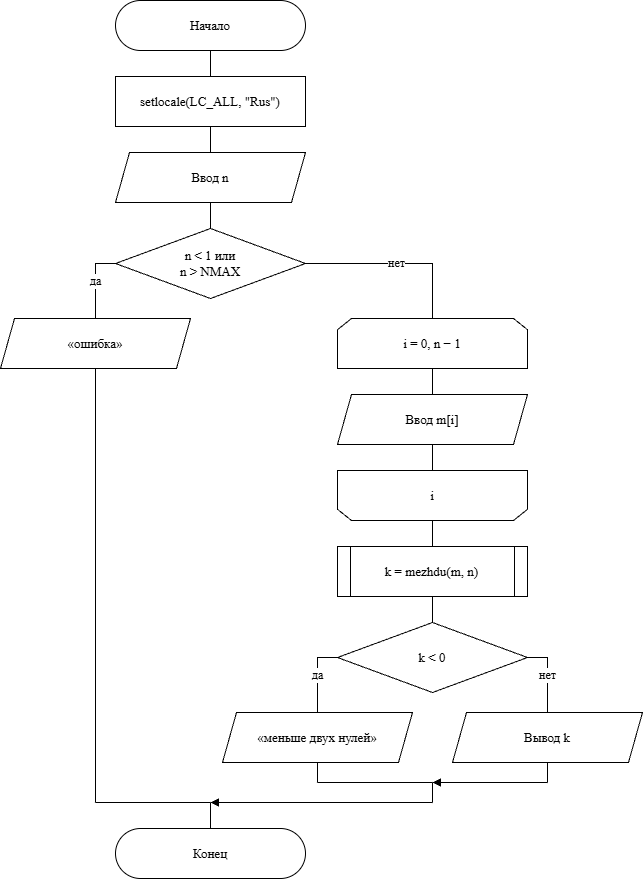

The diagram above was exported from draw.io. Its source (the exported page's mxGraphModel, read from the mxfile embedded in the PNG):
<mxGraphModel dx="1562" dy="918" grid="0" gridSize="10" guides="1" tooltips="1" connect="1" arrows="1" fold="1" page="0" pageScale="1" pageWidth="827" pageHeight="1169" math="0" shadow="0">
  <root>
    <mxCell id="0" />
    <mxCell id="1" parent="0" />
    <mxCell id="c2" parent="1" style="rounded=1;arcSize=50;whiteSpace=wrap;html=1;fillColor=#FFFFFF;strokeColor=#000000;fontColor=#000000;fontFamily=Times New Roman;fontSize=13;" value="Начало" vertex="1">
      <mxGeometry height="50" width="190" x="155" y="40" as="geometry" />
    </mxCell>
    <mxCell id="c3" parent="1" style="rounded=0;whiteSpace=wrap;html=1;fillColor=#FFFFFF;strokeColor=#000000;fontColor=#000000;fontFamily=Times New Roman;fontSize=13;" value="setlocale(LC_ALL, &amp;quot;Rus&amp;quot;)" vertex="1">
      <mxGeometry height="50" width="190" x="155" y="116" as="geometry" />
    </mxCell>
    <mxCell id="c4" parent="1" style="shape=parallelogram;perimeter=parallelogramPerimeter;fixedSize=1;size=14;whiteSpace=wrap;html=1;fillColor=#FFFFFF;strokeColor=#000000;fontColor=#000000;fontFamily=Times New Roman;fontSize=13;" value="Ввод n" vertex="1">
      <mxGeometry height="50" width="190" x="155" y="192" as="geometry" />
    </mxCell>
    <mxCell id="c5" parent="1" style="rhombus;whiteSpace=wrap;html=1;fillColor=#FFFFFF;strokeColor=#000000;fontColor=#000000;fontFamily=Times New Roman;fontSize=13;" value="n &amp;lt; 1 или&lt;br&gt;n &amp;gt; NMAX" vertex="1">
      <mxGeometry height="70" width="190" x="155" y="268" as="geometry" />
    </mxCell>
    <mxCell id="c6" parent="1" style="shape=waypoint;size=1;fillColor=none;strokeColor=none;resizable=0;perimeter=centerPerimeter;" value="" vertex="1">
      <mxGeometry x="250" y="842" as="geometry" />
    </mxCell>
    <mxCell id="c7" parent="1" style="shape=parallelogram;perimeter=parallelogramPerimeter;fixedSize=1;size=14;whiteSpace=wrap;html=1;fillColor=#FFFFFF;strokeColor=#000000;fontColor=#000000;fontFamily=Times New Roman;fontSize=13;" value="«ошибка»" vertex="1">
      <mxGeometry height="50" width="190" x="40" y="358" as="geometry" />
    </mxCell>
    <mxCell id="c8" parent="1" style="shape=waypoint;size=1;fillColor=none;strokeColor=none;resizable=0;perimeter=centerPerimeter;" value="" vertex="1">
      <mxGeometry x="135" y="842" as="geometry" />
    </mxCell>
    <mxCell id="c9" parent="1" style="shape=loopLimit;size=14;whiteSpace=wrap;html=1;fillColor=#FFFFFF;strokeColor=#000000;fontColor=#000000;fontFamily=Times New Roman;fontSize=13;" value="i = 0, n − 1" vertex="1">
      <mxGeometry height="50" width="190" x="377" y="358" as="geometry" />
    </mxCell>
    <mxCell id="c10" parent="1" style="shape=parallelogram;perimeter=parallelogramPerimeter;fixedSize=1;size=14;whiteSpace=wrap;html=1;fillColor=#FFFFFF;strokeColor=#000000;fontColor=#000000;fontFamily=Times New Roman;fontSize=13;" value="Ввод m[i]" vertex="1">
      <mxGeometry height="50" width="190" x="377" y="434" as="geometry" />
    </mxCell>
    <mxCell id="c11" parent="1" style="shape=loopLimit;size=14;flipV=1;whiteSpace=wrap;html=1;fillColor=#FFFFFF;strokeColor=#000000;fontColor=#000000;fontFamily=Times New Roman;fontSize=13;" value="i" vertex="1">
      <mxGeometry height="50" width="190" x="377" y="510" as="geometry" />
    </mxCell>
    <mxCell id="c12" parent="1" style="shape=process;backgroundOutline=1;size=0.07;whiteSpace=wrap;html=1;fillColor=#FFFFFF;strokeColor=#000000;fontColor=#000000;fontFamily=Times New Roman;fontSize=13;" value="k = mezhdu(m, n)" vertex="1">
      <mxGeometry height="50" width="190" x="377" y="586" as="geometry" />
    </mxCell>
    <mxCell id="c13" parent="1" style="rhombus;whiteSpace=wrap;html=1;fillColor=#FFFFFF;strokeColor=#000000;fontColor=#000000;fontFamily=Times New Roman;fontSize=13;" value="k &amp;lt; 0" vertex="1">
      <mxGeometry height="70" width="190" x="377" y="662" as="geometry" />
    </mxCell>
    <mxCell id="c14" parent="1" style="shape=waypoint;size=1;fillColor=none;strokeColor=none;resizable=0;perimeter=centerPerimeter;" value="" vertex="1">
      <mxGeometry x="472" y="822" as="geometry" />
    </mxCell>
    <mxCell id="c15" parent="1" style="shape=parallelogram;perimeter=parallelogramPerimeter;fixedSize=1;size=14;whiteSpace=wrap;html=1;fillColor=#FFFFFF;strokeColor=#000000;fontColor=#000000;fontFamily=Times New Roman;fontSize=13;" value="«меньше двух нулей»" vertex="1">
      <mxGeometry height="50" width="190" x="262" y="752" as="geometry" />
    </mxCell>
    <mxCell id="c16" parent="1" style="shape=waypoint;size=1;fillColor=none;strokeColor=none;resizable=0;perimeter=centerPerimeter;" value="" vertex="1">
      <mxGeometry x="357" y="822" as="geometry" />
    </mxCell>
    <mxCell id="c17" parent="1" style="shape=parallelogram;perimeter=parallelogramPerimeter;fixedSize=1;size=14;whiteSpace=wrap;html=1;fillColor=#FFFFFF;strokeColor=#000000;fontColor=#000000;fontFamily=Times New Roman;fontSize=13;" value="Вывод k" vertex="1">
      <mxGeometry height="50" width="190" x="492" y="752" as="geometry" />
    </mxCell>
    <mxCell id="c18" parent="1" style="shape=waypoint;size=1;fillColor=none;strokeColor=none;resizable=0;perimeter=centerPerimeter;" value="" vertex="1">
      <mxGeometry x="587" y="822" as="geometry" />
    </mxCell>
    <mxCell id="c19" parent="1" style="shape=waypoint;size=1;fillColor=none;strokeColor=none;resizable=0;perimeter=centerPerimeter;" value="" vertex="1">
      <mxGeometry x="472" y="842" as="geometry" />
    </mxCell>
    <mxCell id="c20" parent="1" style="rounded=1;arcSize=50;whiteSpace=wrap;html=1;fillColor=#FFFFFF;strokeColor=#000000;fontColor=#000000;fontFamily=Times New Roman;fontSize=13;" value="Конец" vertex="1">
      <mxGeometry height="50" width="190" x="155" y="868" as="geometry" />
    </mxCell>
    <mxCell id="e0_0" edge="1" parent="1" source="c2" style="edgeStyle=none;rounded=0;html=1;strokeColor=#000000;fontColor=#000000;fontFamily=Times New Roman;fontSize=12;labelBackgroundColor=#FFFFFF;endArrow=none;" target="c3" value="">
      <mxGeometry relative="1" as="geometry">
        <Array as="points" />
      </mxGeometry>
    </mxCell>
    <mxCell id="e0_1" edge="1" parent="1" source="c3" style="edgeStyle=none;rounded=0;html=1;strokeColor=#000000;fontColor=#000000;fontFamily=Times New Roman;fontSize=12;labelBackgroundColor=#FFFFFF;endArrow=none;" target="c4" value="">
      <mxGeometry relative="1" as="geometry">
        <Array as="points" />
      </mxGeometry>
    </mxCell>
    <mxCell id="e0_2" edge="1" parent="1" source="c5" style="edgeStyle=none;rounded=0;html=1;strokeColor=#000000;fontColor=#000000;fontFamily=Times New Roman;fontSize=12;labelBackgroundColor=#FFFFFF;endArrow=none;" target="c7" value="да">
      <mxGeometry relative="1" as="geometry">
        <Array as="points">
          <mxPoint x="135" y="303" />
        </Array>
      </mxGeometry>
    </mxCell>
    <mxCell id="e0_3" edge="1" parent="1" source="c7" style="edgeStyle=none;rounded=0;html=1;strokeColor=#000000;fontColor=#000000;fontFamily=Times New Roman;fontSize=12;labelBackgroundColor=#FFFFFF;endArrow=none;" target="c8" value="">
      <mxGeometry relative="1" as="geometry">
        <Array as="points" />
      </mxGeometry>
    </mxCell>
    <mxCell id="e0_4" edge="1" parent="1" source="c8" style="edgeStyle=none;rounded=0;html=1;strokeColor=#000000;fontColor=#000000;fontFamily=Times New Roman;fontSize=12;labelBackgroundColor=#FFFFFF;endArrow=none;" target="c6" value="">
      <mxGeometry relative="1" as="geometry">
        <Array as="points" />
      </mxGeometry>
    </mxCell>
    <mxCell id="e0_5" edge="1" parent="1" source="c9" style="edgeStyle=none;rounded=0;html=1;strokeColor=#000000;fontColor=#000000;fontFamily=Times New Roman;fontSize=12;labelBackgroundColor=#FFFFFF;endArrow=none;" target="c10" value="">
      <mxGeometry relative="1" as="geometry">
        <Array as="points" />
      </mxGeometry>
    </mxCell>
    <mxCell id="e0_6" edge="1" parent="1" source="c10" style="edgeStyle=none;rounded=0;html=1;strokeColor=#000000;fontColor=#000000;fontFamily=Times New Roman;fontSize=12;labelBackgroundColor=#FFFFFF;endArrow=none;" target="c11" value="">
      <mxGeometry relative="1" as="geometry">
        <Array as="points" />
      </mxGeometry>
    </mxCell>
    <mxCell id="e0_7" edge="1" parent="1" source="c11" style="edgeStyle=none;rounded=0;html=1;strokeColor=#000000;fontColor=#000000;fontFamily=Times New Roman;fontSize=12;labelBackgroundColor=#FFFFFF;endArrow=none;" target="c12" value="">
      <mxGeometry relative="1" as="geometry">
        <Array as="points" />
      </mxGeometry>
    </mxCell>
    <mxCell id="e0_8" edge="1" parent="1" source="c13" style="edgeStyle=none;rounded=0;html=1;strokeColor=#000000;fontColor=#000000;fontFamily=Times New Roman;fontSize=12;labelBackgroundColor=#FFFFFF;endArrow=none;" target="c15" value="да">
      <mxGeometry relative="1" as="geometry">
        <Array as="points">
          <mxPoint x="357" y="697" />
        </Array>
      </mxGeometry>
    </mxCell>
    <mxCell id="e0_9" edge="1" parent="1" source="c15" style="edgeStyle=none;rounded=0;html=1;strokeColor=#000000;fontColor=#000000;fontFamily=Times New Roman;fontSize=12;labelBackgroundColor=#FFFFFF;endArrow=none;" target="c16" value="">
      <mxGeometry relative="1" as="geometry">
        <Array as="points" />
      </mxGeometry>
    </mxCell>
    <mxCell id="e0_10" edge="1" parent="1" source="c16" style="edgeStyle=none;rounded=0;html=1;strokeColor=#000000;fontColor=#000000;fontFamily=Times New Roman;fontSize=12;labelBackgroundColor=#FFFFFF;endArrow=none;" target="c14" value="">
      <mxGeometry relative="1" as="geometry">
        <Array as="points" />
      </mxGeometry>
    </mxCell>
    <mxCell id="e0_11" edge="1" parent="1" source="c13" style="edgeStyle=none;rounded=0;html=1;strokeColor=#000000;fontColor=#000000;fontFamily=Times New Roman;fontSize=12;labelBackgroundColor=#FFFFFF;endArrow=none;" target="c17" value="нет">
      <mxGeometry relative="1" as="geometry">
        <Array as="points">
          <mxPoint x="587" y="697" />
        </Array>
      </mxGeometry>
    </mxCell>
    <mxCell id="e0_12" edge="1" parent="1" source="c17" style="edgeStyle=none;rounded=0;html=1;strokeColor=#000000;fontColor=#000000;fontFamily=Times New Roman;fontSize=12;labelBackgroundColor=#FFFFFF;endArrow=none;" target="c18" value="">
      <mxGeometry relative="1" as="geometry">
        <Array as="points" />
      </mxGeometry>
    </mxCell>
    <mxCell id="e0_13" edge="1" parent="1" source="c18" style="edgeStyle=none;rounded=0;html=1;strokeColor=#000000;fontColor=#000000;fontFamily=Times New Roman;fontSize=12;labelBackgroundColor=#FFFFFF;endArrow=block;endFill=1;" target="c14" value="">
      <mxGeometry relative="1" as="geometry">
        <Array as="points" />
      </mxGeometry>
    </mxCell>
    <mxCell id="e0_14" edge="1" parent="1" source="c12" style="edgeStyle=none;rounded=0;html=1;strokeColor=#000000;fontColor=#000000;fontFamily=Times New Roman;fontSize=12;labelBackgroundColor=#FFFFFF;endArrow=none;" target="c13" value="">
      <mxGeometry relative="1" as="geometry">
        <Array as="points" />
      </mxGeometry>
    </mxCell>
    <mxCell id="e0_15" edge="1" parent="1" source="c5" style="edgeStyle=none;rounded=0;html=1;strokeColor=#000000;fontColor=#000000;fontFamily=Times New Roman;fontSize=12;labelBackgroundColor=#FFFFFF;endArrow=none;" target="c9" value="нет">
      <mxGeometry relative="1" as="geometry">
        <Array as="points">
          <mxPoint x="472" y="303" />
        </Array>
      </mxGeometry>
    </mxCell>
    <mxCell id="e0_16" edge="1" parent="1" source="c14" style="edgeStyle=none;rounded=0;html=1;strokeColor=#000000;fontColor=#000000;fontFamily=Times New Roman;fontSize=12;labelBackgroundColor=#FFFFFF;endArrow=none;" target="c19" value="">
      <mxGeometry relative="1" as="geometry">
        <Array as="points" />
      </mxGeometry>
    </mxCell>
    <mxCell id="e0_17" edge="1" parent="1" source="c19" style="edgeStyle=none;rounded=0;html=1;strokeColor=#000000;fontColor=#000000;fontFamily=Times New Roman;fontSize=12;labelBackgroundColor=#FFFFFF;endArrow=block;endFill=1;" target="c6" value="">
      <mxGeometry relative="1" as="geometry">
        <Array as="points" />
      </mxGeometry>
    </mxCell>
    <mxCell id="e0_18" edge="1" parent="1" source="c4" style="edgeStyle=none;rounded=0;html=1;strokeColor=#000000;fontColor=#000000;fontFamily=Times New Roman;fontSize=12;labelBackgroundColor=#FFFFFF;endArrow=none;" target="c5" value="">
      <mxGeometry relative="1" as="geometry">
        <Array as="points" />
      </mxGeometry>
    </mxCell>
    <mxCell id="e0_19" edge="1" parent="1" source="c6" style="edgeStyle=none;rounded=0;html=1;strokeColor=#000000;fontColor=#000000;fontFamily=Times New Roman;fontSize=12;labelBackgroundColor=#FFFFFF;endArrow=none;" target="c20" value="">
      <mxGeometry relative="1" as="geometry">
        <Array as="points" />
      </mxGeometry>
    </mxCell>
  </root>
</mxGraphModel>